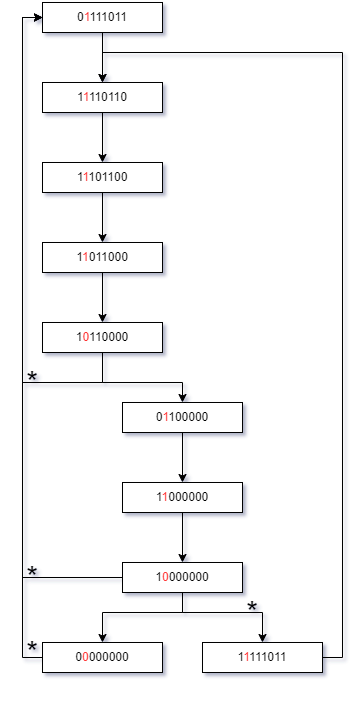

The diagram above was exported from draw.io. Its source (the exported page's mxGraphModel, read from the mxfile embedded in the PNG):
<mxGraphModel dx="1418" dy="875" grid="1" gridSize="10" guides="1" tooltips="1" connect="1" arrows="1" fold="1" page="1" pageScale="1" pageWidth="850" pageHeight="1100" math="0" shadow="0">
  <root>
    <mxCell id="0" />
    <mxCell id="1" parent="0" />
    <mxCell id="rd8jLOXh-ryhbIn53XRB-4" style="edgeStyle=orthogonalEdgeStyle;rounded=0;orthogonalLoop=1;jettySize=auto;html=1;exitX=0.5;exitY=1;exitDx=0;exitDy=0;entryX=0.5;entryY=0;entryDx=0;entryDy=0;" parent="1" source="rd8jLOXh-ryhbIn53XRB-1" target="rd8jLOXh-ryhbIn53XRB-2" edge="1">
      <mxGeometry relative="1" as="geometry" />
    </mxCell>
    <mxCell id="rd8jLOXh-ryhbIn53XRB-1" value="0&lt;font color=&quot;#ff3333&quot;&gt;1&lt;/font&gt;111011" style="rounded=0;whiteSpace=wrap;html=1;" parent="1" vertex="1">
      <mxGeometry x="360" y="210" width="120" height="30" as="geometry" />
    </mxCell>
    <mxCell id="rd8jLOXh-ryhbIn53XRB-6" style="edgeStyle=orthogonalEdgeStyle;rounded=0;orthogonalLoop=1;jettySize=auto;html=1;exitX=0.5;exitY=1;exitDx=0;exitDy=0;entryX=0.5;entryY=0;entryDx=0;entryDy=0;" parent="1" source="rd8jLOXh-ryhbIn53XRB-2" target="rd8jLOXh-ryhbIn53XRB-5" edge="1">
      <mxGeometry relative="1" as="geometry" />
    </mxCell>
    <mxCell id="rd8jLOXh-ryhbIn53XRB-2" value="1&lt;font color=&quot;#ff3333&quot;&gt;1&lt;/font&gt;110110" style="rounded=0;whiteSpace=wrap;html=1;" parent="1" vertex="1">
      <mxGeometry x="360" y="290" width="120" height="30" as="geometry" />
    </mxCell>
    <mxCell id="rd8jLOXh-ryhbIn53XRB-8" style="edgeStyle=orthogonalEdgeStyle;rounded=0;orthogonalLoop=1;jettySize=auto;html=1;exitX=0.5;exitY=1;exitDx=0;exitDy=0;entryX=0.5;entryY=0;entryDx=0;entryDy=0;" parent="1" source="rd8jLOXh-ryhbIn53XRB-5" target="rd8jLOXh-ryhbIn53XRB-7" edge="1">
      <mxGeometry relative="1" as="geometry" />
    </mxCell>
    <mxCell id="rd8jLOXh-ryhbIn53XRB-5" value="1&lt;font color=&quot;#ff3333&quot;&gt;1&lt;/font&gt;101100" style="rounded=0;whiteSpace=wrap;html=1;" parent="1" vertex="1">
      <mxGeometry x="360" y="370" width="120" height="30" as="geometry" />
    </mxCell>
    <mxCell id="rd8jLOXh-ryhbIn53XRB-10" style="edgeStyle=orthogonalEdgeStyle;rounded=0;orthogonalLoop=1;jettySize=auto;html=1;exitX=0.5;exitY=1;exitDx=0;exitDy=0;entryX=0.5;entryY=0;entryDx=0;entryDy=0;" parent="1" source="rd8jLOXh-ryhbIn53XRB-7" target="rd8jLOXh-ryhbIn53XRB-9" edge="1">
      <mxGeometry relative="1" as="geometry" />
    </mxCell>
    <mxCell id="rd8jLOXh-ryhbIn53XRB-7" value="1&lt;font color=&quot;#ff3333&quot;&gt;1&lt;/font&gt;011000" style="rounded=0;whiteSpace=wrap;html=1;" parent="1" vertex="1">
      <mxGeometry x="360" y="450" width="120" height="30" as="geometry" />
    </mxCell>
    <mxCell id="rd8jLOXh-ryhbIn53XRB-14" style="edgeStyle=orthogonalEdgeStyle;rounded=0;orthogonalLoop=1;jettySize=auto;html=1;exitX=0.5;exitY=1;exitDx=0;exitDy=0;entryX=0.5;entryY=0;entryDx=0;entryDy=0;" parent="1" source="rd8jLOXh-ryhbIn53XRB-9" target="rd8jLOXh-ryhbIn53XRB-13" edge="1">
      <mxGeometry relative="1" as="geometry">
        <Array as="points">
          <mxPoint x="420" y="590" />
          <mxPoint x="500" y="590" />
        </Array>
      </mxGeometry>
    </mxCell>
    <mxCell id="rd8jLOXh-ryhbIn53XRB-22" style="edgeStyle=orthogonalEdgeStyle;rounded=0;orthogonalLoop=1;jettySize=auto;html=1;exitX=0.5;exitY=1;exitDx=0;exitDy=0;entryX=0;entryY=0.5;entryDx=0;entryDy=0;" parent="1" source="rd8jLOXh-ryhbIn53XRB-9" target="rd8jLOXh-ryhbIn53XRB-1" edge="1">
      <mxGeometry relative="1" as="geometry">
        <Array as="points">
          <mxPoint x="420" y="590" />
          <mxPoint x="340" y="590" />
          <mxPoint x="340" y="225" />
        </Array>
      </mxGeometry>
    </mxCell>
    <mxCell id="rd8jLOXh-ryhbIn53XRB-9" value="1&lt;font color=&quot;#ff3333&quot;&gt;0&lt;/font&gt;110000" style="rounded=0;whiteSpace=wrap;html=1;" parent="1" vertex="1">
      <mxGeometry x="360" y="530" width="120" height="30" as="geometry" />
    </mxCell>
    <mxCell id="rd8jLOXh-ryhbIn53XRB-16" style="edgeStyle=orthogonalEdgeStyle;rounded=0;orthogonalLoop=1;jettySize=auto;html=1;exitX=0.5;exitY=1;exitDx=0;exitDy=0;entryX=0.5;entryY=0;entryDx=0;entryDy=0;" parent="1" source="rd8jLOXh-ryhbIn53XRB-13" target="rd8jLOXh-ryhbIn53XRB-15" edge="1">
      <mxGeometry relative="1" as="geometry" />
    </mxCell>
    <mxCell id="rd8jLOXh-ryhbIn53XRB-13" value="0&lt;font color=&quot;#ff3333&quot;&gt;1&lt;/font&gt;100000" style="rounded=0;whiteSpace=wrap;html=1;" parent="1" vertex="1">
      <mxGeometry x="440" y="610" width="120" height="30" as="geometry" />
    </mxCell>
    <mxCell id="rd8jLOXh-ryhbIn53XRB-18" style="edgeStyle=orthogonalEdgeStyle;rounded=0;orthogonalLoop=1;jettySize=auto;html=1;exitX=0.5;exitY=1;exitDx=0;exitDy=0;entryX=0.5;entryY=0;entryDx=0;entryDy=0;" parent="1" source="rd8jLOXh-ryhbIn53XRB-15" target="rd8jLOXh-ryhbIn53XRB-17" edge="1">
      <mxGeometry relative="1" as="geometry" />
    </mxCell>
    <mxCell id="rd8jLOXh-ryhbIn53XRB-15" value="1&lt;font color=&quot;#ff3333&quot;&gt;1&lt;/font&gt;000000" style="rounded=0;whiteSpace=wrap;html=1;" parent="1" vertex="1">
      <mxGeometry x="440" y="690" width="120" height="30" as="geometry" />
    </mxCell>
    <mxCell id="rd8jLOXh-ryhbIn53XRB-35" style="edgeStyle=orthogonalEdgeStyle;rounded=0;orthogonalLoop=1;jettySize=auto;html=1;exitX=0.5;exitY=1;exitDx=0;exitDy=0;entryX=0.5;entryY=0;entryDx=0;entryDy=0;" parent="1" source="rd8jLOXh-ryhbIn53XRB-17" target="rd8jLOXh-ryhbIn53XRB-30" edge="1">
      <mxGeometry relative="1" as="geometry">
        <Array as="points">
          <mxPoint x="500" y="820" />
          <mxPoint x="580" y="820" />
        </Array>
      </mxGeometry>
    </mxCell>
    <mxCell id="rd8jLOXh-ryhbIn53XRB-36" style="edgeStyle=orthogonalEdgeStyle;rounded=0;orthogonalLoop=1;jettySize=auto;html=1;exitX=0.5;exitY=1;exitDx=0;exitDy=0;entryX=0.5;entryY=0;entryDx=0;entryDy=0;" parent="1" source="rd8jLOXh-ryhbIn53XRB-17" target="rd8jLOXh-ryhbIn53XRB-19" edge="1">
      <mxGeometry relative="1" as="geometry">
        <Array as="points">
          <mxPoint x="500" y="820" />
          <mxPoint x="420" y="820" />
        </Array>
      </mxGeometry>
    </mxCell>
    <mxCell id="rd8jLOXh-ryhbIn53XRB-42" style="edgeStyle=orthogonalEdgeStyle;rounded=0;orthogonalLoop=1;jettySize=auto;html=1;exitX=0;exitY=0.5;exitDx=0;exitDy=0;entryX=0;entryY=0.5;entryDx=0;entryDy=0;" parent="1" source="rd8jLOXh-ryhbIn53XRB-17" target="rd8jLOXh-ryhbIn53XRB-1" edge="1">
      <mxGeometry relative="1" as="geometry" />
    </mxCell>
    <mxCell id="rd8jLOXh-ryhbIn53XRB-17" value="1&lt;font color=&quot;#ff3333&quot;&gt;0&lt;/font&gt;000000" style="rounded=0;whiteSpace=wrap;html=1;" parent="1" vertex="1">
      <mxGeometry x="440" y="770" width="120" height="30" as="geometry" />
    </mxCell>
    <mxCell id="rd8jLOXh-ryhbIn53XRB-41" style="edgeStyle=orthogonalEdgeStyle;rounded=0;orthogonalLoop=1;jettySize=auto;html=1;entryX=0;entryY=0.5;entryDx=0;entryDy=0;" parent="1" source="rd8jLOXh-ryhbIn53XRB-19" target="rd8jLOXh-ryhbIn53XRB-1" edge="1">
      <mxGeometry relative="1" as="geometry">
        <Array as="points">
          <mxPoint x="340" y="865" />
          <mxPoint x="340" y="225" />
        </Array>
      </mxGeometry>
    </mxCell>
    <mxCell id="rd8jLOXh-ryhbIn53XRB-19" value="0&lt;font color=&quot;#ff3333&quot;&gt;0&lt;/font&gt;000000" style="rounded=0;whiteSpace=wrap;html=1;" parent="1" vertex="1">
      <mxGeometry x="360" y="850" width="120" height="30" as="geometry" />
    </mxCell>
    <mxCell id="rd8jLOXh-ryhbIn53XRB-25" value="&lt;font style=&quot;font-size: 30px;&quot;&gt;*&lt;/font&gt;" style="text;html=1;align=center;verticalAlign=middle;whiteSpace=wrap;rounded=0;" parent="1" vertex="1">
      <mxGeometry x="320" y="540" width="60" height="100" as="geometry" />
    </mxCell>
    <mxCell id="rd8jLOXh-ryhbIn53XRB-26" value="&lt;font style=&quot;font-size: 30px;&quot;&gt;*&lt;/font&gt;" style="text;html=1;align=center;verticalAlign=middle;whiteSpace=wrap;rounded=0;" parent="1" vertex="1">
      <mxGeometry x="320" y="735" width="60" height="100" as="geometry" />
    </mxCell>
    <mxCell id="rd8jLOXh-ryhbIn53XRB-28" value="&lt;font style=&quot;font-size: 30px;&quot;&gt;*&lt;/font&gt;" style="text;html=1;align=center;verticalAlign=middle;whiteSpace=wrap;rounded=0;" parent="1" vertex="1">
      <mxGeometry x="320" y="810" width="60" height="100" as="geometry" />
    </mxCell>
    <mxCell id="rd8jLOXh-ryhbIn53XRB-37" style="edgeStyle=orthogonalEdgeStyle;rounded=0;orthogonalLoop=1;jettySize=auto;html=1;exitX=1;exitY=0.5;exitDx=0;exitDy=0;entryX=0.5;entryY=0;entryDx=0;entryDy=0;" parent="1" source="rd8jLOXh-ryhbIn53XRB-30" target="rd8jLOXh-ryhbIn53XRB-2" edge="1">
      <mxGeometry relative="1" as="geometry">
        <Array as="points">
          <mxPoint x="660" y="865" />
          <mxPoint x="660" y="260" />
          <mxPoint x="420" y="260" />
        </Array>
      </mxGeometry>
    </mxCell>
    <mxCell id="rd8jLOXh-ryhbIn53XRB-30" value="1&lt;font color=&quot;#ff3333&quot;&gt;1&lt;/font&gt;111011" style="rounded=0;whiteSpace=wrap;html=1;" parent="1" vertex="1">
      <mxGeometry x="520" y="850" width="120" height="30" as="geometry" />
    </mxCell>
    <mxCell id="rd8jLOXh-ryhbIn53XRB-40" value="&lt;font style=&quot;font-size: 30px;&quot;&gt;*&lt;/font&gt;" style="text;html=1;align=center;verticalAlign=middle;whiteSpace=wrap;rounded=0;" parent="1" vertex="1">
      <mxGeometry x="540" y="770" width="60" height="100" as="geometry" />
    </mxCell>
  </root>
</mxGraphModel>